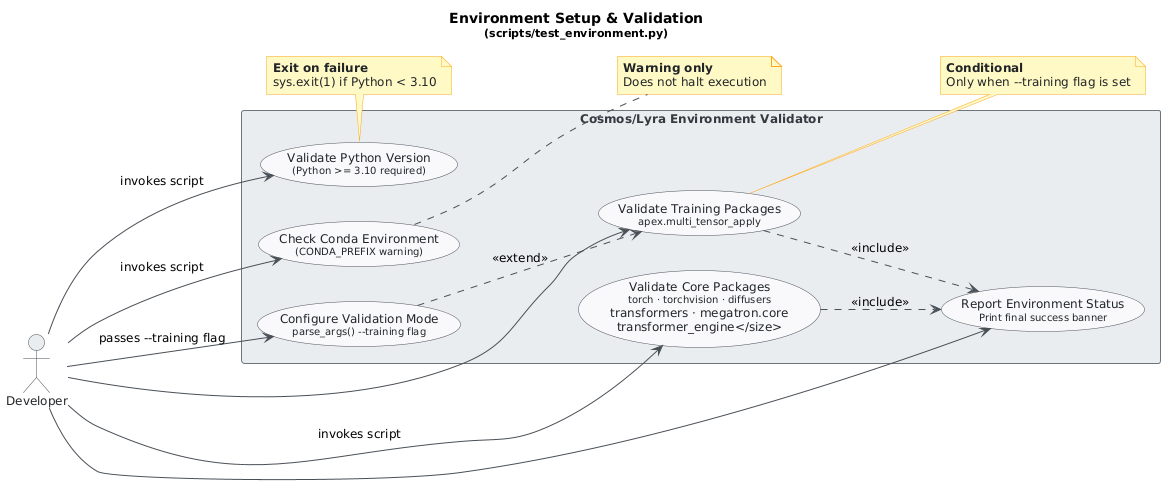

The diagram above was rendered by PlantUML. Its source (embedded in the PNG):
@startuml
skinparam classAttributeIconSize 0
skinparam shadowing false
skinparam defaultFontName "Segoe UI"
skinparam defaultFontSize 12
skinparam backgroundColor #FEFEFE
skinparam class {
    BackgroundColor #F8F9FA
    BorderColor #495057
    ArrowColor #495057
    FontColor #212529
}
skinparam package {
    BackgroundColor #E9ECEF
    BorderColor #6C757D
}

skinparam usecase {
    BackgroundColor #F8F9FA
    BorderColor #495057
    FontColor #212529
    ArrowColor #495057
}
skinparam actor {
    BackgroundColor #E9ECEF
    BorderColor #495057
    FontColor #212529
}
skinparam rectangle {
    BackgroundColor #E9ECEF
    BorderColor #6C757D
    FontColor #343A40
}
skinparam note {
    BackgroundColor #FFF9C4
    BorderColor #F9A825
    FontColor #212529
}

title Environment Setup & Validation\n<size:11>(scripts/test_environment.py)</size>

left to right direction

actor "Developer" as Dev

rectangle "Cosmos/Lyra Environment Validator" {

    usecase "Validate Python Version\n<size:10>(Python >= 3.10 required)</size>" as UC1
    usecase "Check Conda Environment\n<size:10>(CONDA_PREFIX warning)</size>" as UC2
    usecase "Validate Core Packages\n<size:10>torch · torchvision · diffusers\ntransformers · megatron.core\ntransformer_engine</size>" as UC3
    usecase "Configure Validation Mode\n<size:10>parse_args() --training flag</size>" as UC6
    usecase "Validate Training Packages\n<size:10>apex.multi_tensor_apply</size>" as UC4
    usecase "Report Environment Status\n<size:10>Print final success banner</size>" as UC5

}

' Developer triggers always-on checks
Dev --> UC1 : invokes script
Dev --> UC2 : invokes script
Dev --> UC3 : invokes script
Dev --> UC6 : passes --training flag
Dev --> UC4
Dev --> UC5

' Configure mode extends training validation
UC6 ..> UC4 : <<extend>>

' Both check paths feed into the status report
UC3 ..> UC5 : <<include>>
UC4 ..> UC5 : <<include>>

note bottom of UC1
  <b>Exit on failure</b>
  sys.exit(1) if Python < 3.10
end note

note right of UC2
  <b>Warning only</b>
  Does not halt execution
end note

note right of UC4
  <b>Conditional</b>
  Only when --training flag is set
end note
@enduml